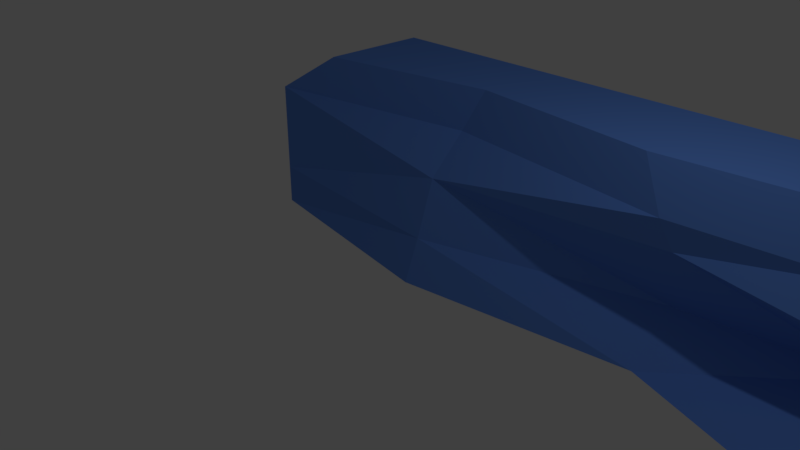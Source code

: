 # Source: box.blend  (saved by Blender 2.78.0; exported with 4.5.12 LTS)
import bpy
from mathutils import Matrix  # noqa: F401  (used for matrix-valued properties, if any)

bpy.ops.wm.read_factory_settings(use_empty=True)
scene = bpy.context.scene
scene.name = 'Scene'

# ---- collections
col_collection_1 = bpy.data.collections.new('Collection 1'); scene.collection.children.link(col_collection_1)

# ---- materials (node trees are filled in below, after node groups)
mat_material = bpy.data.materials.new('Material')
mat_material.alpha_threshold = 0.0
mat_material.use_transparent_shadow = False
mat_material.diffuse_color = (0.1267, 0.2835, 0.8, 1.0)
mat_material.roughness = 0.5
mat_material.line_color = (0.0, 0.0, 0.0, 1.0)

# ---- material node trees

# ---- world
world_world = bpy.data.worlds.new('World'); scene.world = world_world
world_world.color = (0.05088, 0.05088, 0.05088)
world_world.use_sun_shadow = False
world_world.sun_shadow_jitter_overblur = 0.0
world_world.cycles.sampling_method = 'MANUAL'

# ---- cameras
cam_camera = bpy.data.cameras.new('Camera')
cam_camera.clip_end = 100.0
cam_camera.lens = 35.0
cam_camera.sensor_width = 32.0
cam_camera.sensor_height = 18.0
cam_camera.ortho_scale = 7.314
cam_camera.dof.focus_distance = 0.0
cam_camera.dof.aperture_fstop = 128.0

# ---- lights
light_lamp = bpy.data.lights.new('Lamp', 'POINT')
light_lamp.transmission_factor = 0.0
light_lamp.cutoff_distance = 30.0
light_lamp.energy = 100.0
light_lamp.shadow_buffer_clip_start = 1.001
light_lamp.shadow_soft_size = 0.1
light_lamp.shadow_maximum_resolution = 0.006
light_lamp.use_absolute_resolution = True

# ---- meshes
me_cube = bpy.data.meshes.new('Cube')
me_cube.from_pydata([(5.468, 3.826, -1.087), (5.468, 0.8755, -1.087), (-3.934, 1.653, -1.087), (-3.934, 3.826, -1.087), (5.468, 3.826, 0.97), (5.352, 1.999, 0.97), (-3.934, 1.653, 0.97), (-3.934, 3.826, 0.97), (-0.5062, 3.826, -1.087), (-0.5062, 1.129, -1.087), (-0.5062, 3.826, 0.97), (-0.5062, 2.242, 0.97), (2.986, 3.826, -1.087), (2.986, 1.653, -1.087), (2.986, 3.826, 0.97), (2.986, 1.791, 0.97), (5.468, 3.826, 0.4008), (5.468, 1.653, 0.4008), (-3.934, 1.653, 0.4008), (-3.934, 3.826, 0.4008), (-0.5062, 3.826, 0.4008), (-0.5062, 1.653, 0.4008), (3.181, 1.848, 0.5795), (2.986, 3.826, 0.4008), (-0.5062, 1.37, -0.4547), (2.986, 2.381, -0.4547), (5.468, 3.826, -0.4547), (5.468, 2.677, -0.4547), (-3.934, 1.653, -0.4547), (-3.934, 3.826, -0.4547), (-0.5062, 3.826, -0.4547), (2.986, 3.826, -0.4547), (4.566, 3.635, 1.62), (4.473, 2.175, 1.62), (-0.205, 3.635, 1.62), (-2.943, 3.635, 1.62), (-0.205, 2.369, 1.62), (-2.943, 1.899, 1.62), (2.584, 3.635, 1.62), (2.584, 2.009, 1.62)], [], [(8, 2, 3), (5, 32, 33), (16, 5, 17), (21, 6, 18), (18, 7, 19), (8, 29, 30), (12, 30, 31), (15, 21, 22), (11, 37, 6), (13, 8, 12), (0, 13, 12), (15, 33, 39), (5, 22, 17), (0, 31, 26), (16, 14, 4), (27, 22, 25), (25, 21, 24), (23, 10, 14), (20, 7, 10), (18, 29, 28), (21, 28, 24), (16, 27, 26), (0, 27, 1), (24, 2, 9), (28, 3, 2), (13, 24, 9), (27, 13, 1), (26, 23, 16), (31, 20, 23), (30, 19, 20), (35, 36, 34), (38, 36, 39), (38, 33, 32), (11, 39, 36), (14, 32, 4), (7, 37, 35), (10, 35, 34), (10, 38, 14), (8, 9, 2), (5, 4, 32), (16, 4, 5), (21, 11, 6), (18, 6, 7), (8, 3, 29), (12, 8, 30), (15, 11, 21), (11, 36, 37), (13, 9, 8), (0, 1, 13), (15, 5, 33), (5, 15, 22), (0, 12, 31), (16, 23, 14), (27, 17, 22), (25, 22, 21), (23, 20, 10), (20, 19, 7), (18, 19, 29), (21, 18, 28), (16, 17, 27), (0, 26, 27), (24, 28, 2), (28, 29, 3), (13, 25, 24), (27, 25, 13), (26, 31, 23), (31, 30, 20), (30, 29, 19), (35, 37, 36), (38, 34, 36), (38, 39, 33), (11, 15, 39), (14, 38, 32), (7, 6, 37), (10, 7, 35), (10, 34, 38)])
me_cube.materials.append(mat_material)
me_cube.use_remesh_preserve_volume = False
me_cube.use_remesh_preserve_attributes = False
me_cube.use_mirror_vertex_groups = False
me_cube.update()

# ---- objects
ob_cube = bpy.data.objects.new('Cube', me_cube)
ob_lamp = bpy.data.objects.new('Lamp', light_lamp)
ob_camera = bpy.data.objects.new('Camera', cam_camera)

# ---- transforms, parenting, visibility, modifiers, constraints
ob_cube.location = (0.0, 0.0, 0.0)
ob_cube.lock_rotations_4d = False
ob_cube.empty_display_type = 'ARROWS'
ob_cube.lineart.crease_threshold = 0.0
ob_lamp.location = (4.076, 1.005, 5.904)
ob_lamp.rotation_euler = (0.6503, 0.05522, 1.866)
ob_lamp.lock_rotations_4d = False
ob_lamp.empty_display_type = 'ARROWS'
ob_lamp.color = (0.0, 0.0, 0.0, 0.0)
ob_lamp.lineart.crease_threshold = 0.0
ob_camera.location = (7.481, -6.508, 5.344)
ob_camera.rotation_euler = (1.109, 0.0, 0.8149)
ob_camera.lock_rotations_4d = False
ob_camera.empty_display_type = 'ARROWS'
ob_camera.color = (0.0, 0.0, 0.0, 0.0)
ob_camera.display_type = 'WIRE'
ob_camera.lineart.crease_threshold = 0.0

# ---- collection membership
col_collection_1.objects.link(ob_cube)
col_collection_1.objects.link(ob_lamp)
col_collection_1.objects.link(ob_camera)

# ---- scene / render settings (as saved in the file)
scene.camera = ob_camera
scene.frame_start = 1; scene.frame_end = 250; scene.frame_set(1)
scene.render.engine = 'BLENDER_EEVEE_NEXT'
scene.render.resolution_percentage = 50
scene.render.dither_intensity = 0.0
scene.cycles.use_denoising = False
scene.cycles.samples = 128
scene.cycles.sampling_pattern = 'TABULATED_SOBOL'
scene.cycles.light_sampling_threshold = 0.0
scene.cycles.use_adaptive_sampling = False
scene.cycles.use_light_tree = False
scene.cycles.blur_glossy = 0.0
scene.cycles.sample_clamp_indirect = 0.0
scene.view_settings.view_transform = 'Standard'
bpy.context.view_layer.update()
